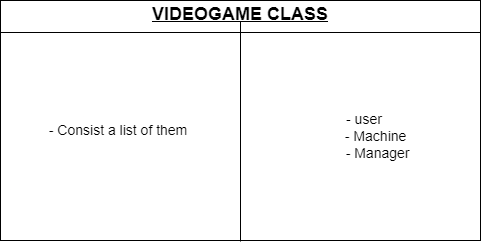

The diagram above was exported from draw.io. Its source (the exported page's mxGraphModel, read from the mxfile embedded in the PNG):
<mxGraphModel dx="1120" dy="500" grid="1" gridSize="10" guides="1" tooltips="1" connect="1" arrows="1" fold="1" page="1" pageScale="1" pageWidth="827" pageHeight="1169" math="0" shadow="0">
  <root>
    <mxCell id="0" />
    <mxCell id="1" parent="0" />
    <mxCell id="SjykEJh7993tfVzQFhZ2-22" value="&lt;p style=&quot;margin:0px;margin-top:4px;text-align:center;text-decoration:underline;&quot;&gt;&lt;span style=&quot;font-size: 18px;&quot;&gt;&lt;b&gt;VIDEOGAME CLASS&lt;/b&gt;&lt;/span&gt;&lt;/p&gt;&lt;hr size=&quot;1&quot; style=&quot;border-style:solid;&quot;&gt;&lt;p style=&quot;margin:0px;margin-left:8px;&quot;&gt;&lt;br&gt;&lt;/p&gt;" style="verticalAlign=top;align=left;overflow=fill;html=1;whiteSpace=wrap;" vertex="1" parent="1">
      <mxGeometry x="160" y="85" width="480" height="240" as="geometry" />
    </mxCell>
    <mxCell id="SjykEJh7993tfVzQFhZ2-23" value="" style="endArrow=none;html=1;rounded=0;exitX=0.5;exitY=1;exitDx=0;exitDy=0;" edge="1" parent="1">
      <mxGeometry width="50" height="50" relative="1" as="geometry">
        <mxPoint x="400" y="326" as="sourcePoint" />
        <mxPoint x="400" y="106" as="targetPoint" />
      </mxGeometry>
    </mxCell>
    <mxCell id="SjykEJh7993tfVzQFhZ2-24" value="&lt;span style=&quot;font-size: 14px;&quot;&gt;- Consist a list of them&amp;nbsp;&lt;/span&gt;" style="text;html=1;align=center;verticalAlign=middle;whiteSpace=wrap;rounded=0;" vertex="1" parent="1">
      <mxGeometry x="190" y="130" width="180" height="170" as="geometry" />
    </mxCell>
    <mxCell id="SjykEJh7993tfVzQFhZ2-26" value="&lt;font style=&quot;font-size: 14px;&quot;&gt;&amp;nbsp;- user&lt;/font&gt;&lt;div&gt;&lt;font style=&quot;font-size: 14px;&quot;&gt;&amp;nbsp; &amp;nbsp; &amp;nbsp; &amp;nbsp;- Machine&lt;/font&gt;&lt;/div&gt;&lt;div&gt;&lt;font style=&quot;font-size: 14px;&quot;&gt;&amp;nbsp; &amp;nbsp; &amp;nbsp; &amp;nbsp; - Manager&lt;/font&gt;&lt;/div&gt;" style="text;html=1;align=center;verticalAlign=middle;whiteSpace=wrap;rounded=0;" vertex="1" parent="1">
      <mxGeometry x="432" y="136" width="180" height="170" as="geometry" />
    </mxCell>
  </root>
</mxGraphModel>